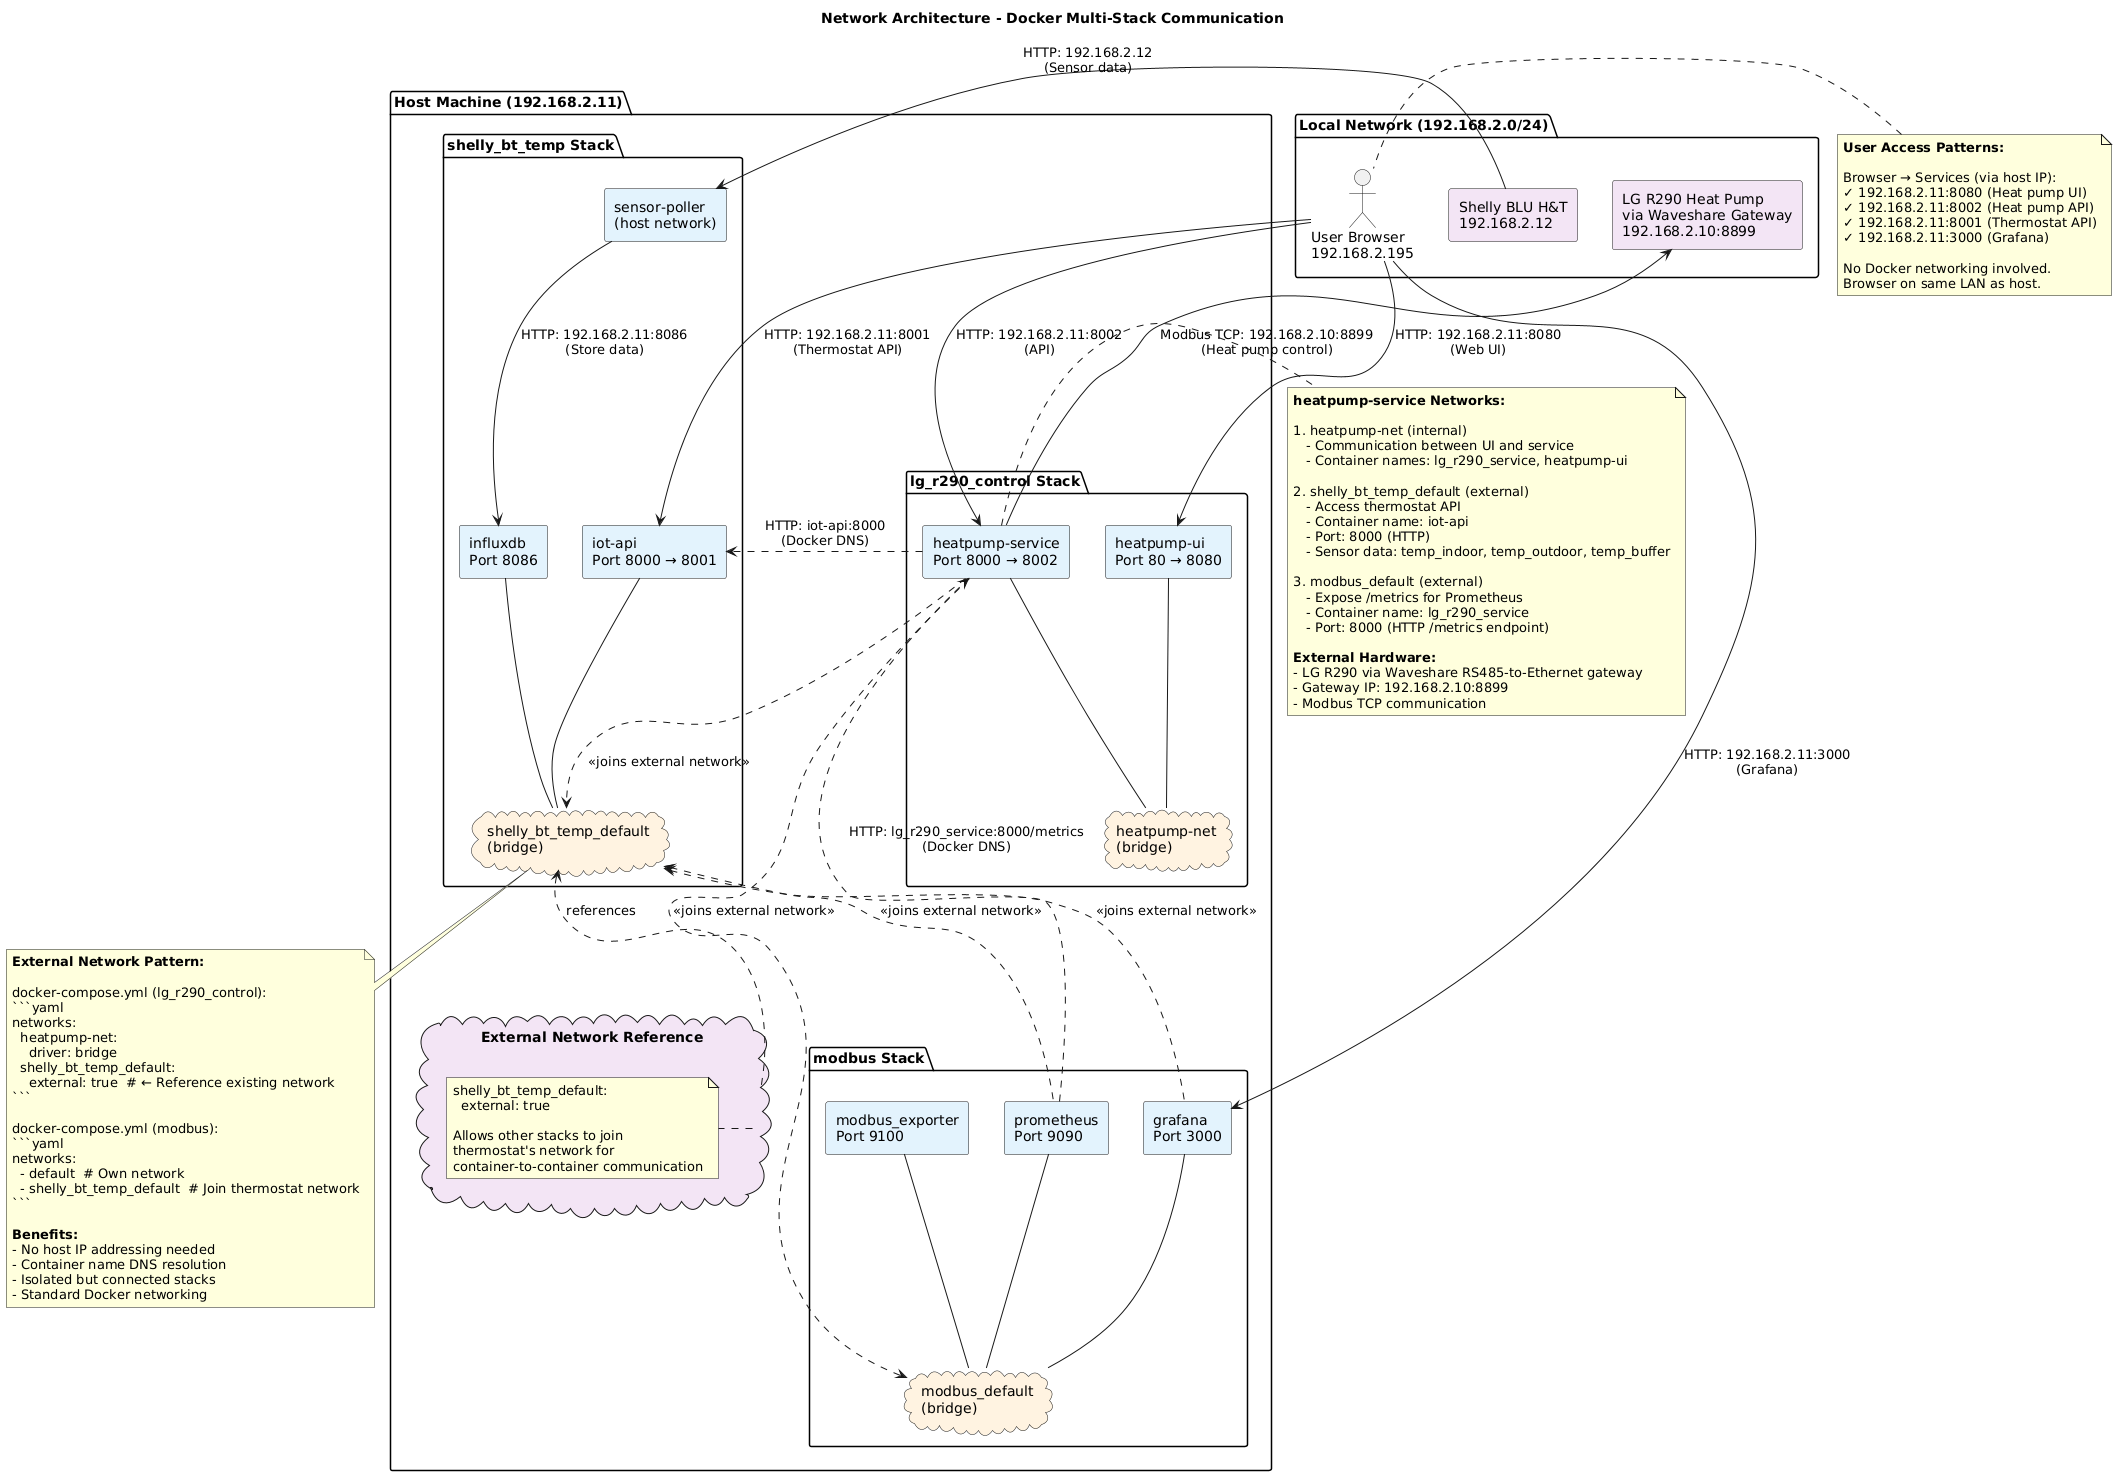

The diagram above was rendered by PlantUML. Its source (embedded in the PNG):
@startuml Network Architecture and Docker Communication
title Network Architecture - Docker Multi-Stack Communication

!define CONTAINER_COLOR #E3F2FD
!define NETWORK_COLOR #FFF3E0
!define EXTERNAL_COLOR #F3E5F5

package "Host Machine (192.168.2.11)" {

    package "lg_r290_control Stack" {
        rectangle "heatpump-service\nPort 8000 → 8002" as Service CONTAINER_COLOR
        rectangle "heatpump-ui\nPort 80 → 8080" as UI CONTAINER_COLOR

        cloud "heatpump-net\n(bridge)" as NetHP NETWORK_COLOR {
            Service -- NetHP
            UI -- NetHP
        }
    }

    package "shelly_bt_temp Stack" {
        rectangle "influxdb\nPort 8086" as InfluxDB CONTAINER_COLOR
        rectangle "iot-api\nPort 8000 → 8001" as Thermostat CONTAINER_COLOR
        rectangle "sensor-poller\n(host network)" as Poller CONTAINER_COLOR

        cloud "shelly_bt_temp_default\n(bridge)" as NetThermo NETWORK_COLOR {
            InfluxDB -- NetThermo
            Thermostat -- NetThermo
        }
    }

    package "modbus Stack" {
        rectangle "modbus_exporter\nPort 9100" as ModbusExp CONTAINER_COLOR
        rectangle "prometheus\nPort 9090" as Prometheus CONTAINER_COLOR
        rectangle "grafana\nPort 3000" as Grafana CONTAINER_COLOR

        cloud "modbus_default\n(bridge)" as NetModbus NETWORK_COLOR {
            ModbusExp -- NetModbus
            Prometheus -- NetModbus
            Grafana -- NetModbus
        }
    }

    cloud "External Network Reference" as ExtNet EXTERNAL_COLOR {
        note right of ExtNet
          shelly_bt_temp_default:
            external: true

          Allows other stacks to join
          thermostat's network for
          container-to-container communication
        end note
    }
}

package "Local Network (192.168.2.0/24)" {
    actor "User Browser\n192.168.2.195" as Browser
    rectangle "Shelly BLU H&T\n192.168.2.12" as Shelly EXTERNAL_COLOR
    rectangle "LG R290 Heat Pump\nvia Waveshare Gateway\n192.168.2.10:8899" as RealHeatPump EXTERNAL_COLOR
}

' Internal Docker connections
Service .down.> NetThermo : << joins external network >>
Service .down.> NetModbus : << joins external network >>
ExtNet .up.> NetThermo : references
Service ..> Thermostat : HTTP: iot-api:8000\n(Docker DNS)
Prometheus ..> Service : HTTP: lg_r290_service:8000/metrics\n(Docker DNS)

' Cross-stack connections
Prometheus .up.> NetThermo : << joins external network >>
Grafana .up.> NetThermo : << joins external network >>

' External connections
Browser --> UI : HTTP: 192.168.2.11:8080\n(Web UI)
Browser --> Service : HTTP: 192.168.2.11:8002\n(API)
Browser --> Thermostat : HTTP: 192.168.2.11:8001\n(Thermostat API)
Browser --> Grafana : HTTP: 192.168.2.11:3000\n(Grafana)

Shelly --> Poller : HTTP: 192.168.2.12\n(Sensor data)
Poller --> InfluxDB : HTTP: 192.168.2.11:8086\n(Store data)

Service --> RealHeatPump : Modbus TCP: 192.168.2.10:8899\n(Heat pump control)

note right of Service
  **heatpump-service Networks:**

  1. heatpump-net (internal)
     - Communication between UI and service
     - Container names: lg_r290_service, heatpump-ui

  2. shelly_bt_temp_default (external)
     - Access thermostat API
     - Container name: iot-api
     - Port: 8000 (HTTP)
     - Sensor data: temp_indoor, temp_outdoor, temp_buffer

  3. modbus_default (external)
     - Expose /metrics for Prometheus
     - Container name: lg_r290_service
     - Port: 8000 (HTTP /metrics endpoint)

  **External Hardware:**
  - LG R290 via Waveshare RS485-to-Ethernet gateway
  - Gateway IP: 192.168.2.10:8899
  - Modbus TCP communication
end note

note left of Browser
  **User Access Patterns:**

  Browser → Services (via host IP):
  ✓ 192.168.2.11:8080 (Heat pump UI)
  ✓ 192.168.2.11:8002 (Heat pump API)
  ✓ 192.168.2.11:8001 (Thermostat API)
  ✓ 192.168.2.11:3000 (Grafana)

  No Docker networking involved.
  Browser on same LAN as host.
end note

note bottom of NetThermo
  **External Network Pattern:**

  docker-compose.yml (lg_r290_control):
  ```yaml
  networks:
    heatpump-net:
      driver: bridge
    shelly_bt_temp_default:
      external: true  # ← Reference existing network
  ```

  docker-compose.yml (modbus):
  ```yaml
  networks:
    - default  # Own network
    - shelly_bt_temp_default  # Join thermostat network
  ```

  **Benefits:**
  - No host IP addressing needed
  - Container name DNS resolution
  - Isolated but connected stacks
  - Standard Docker networking
end note

@enduml